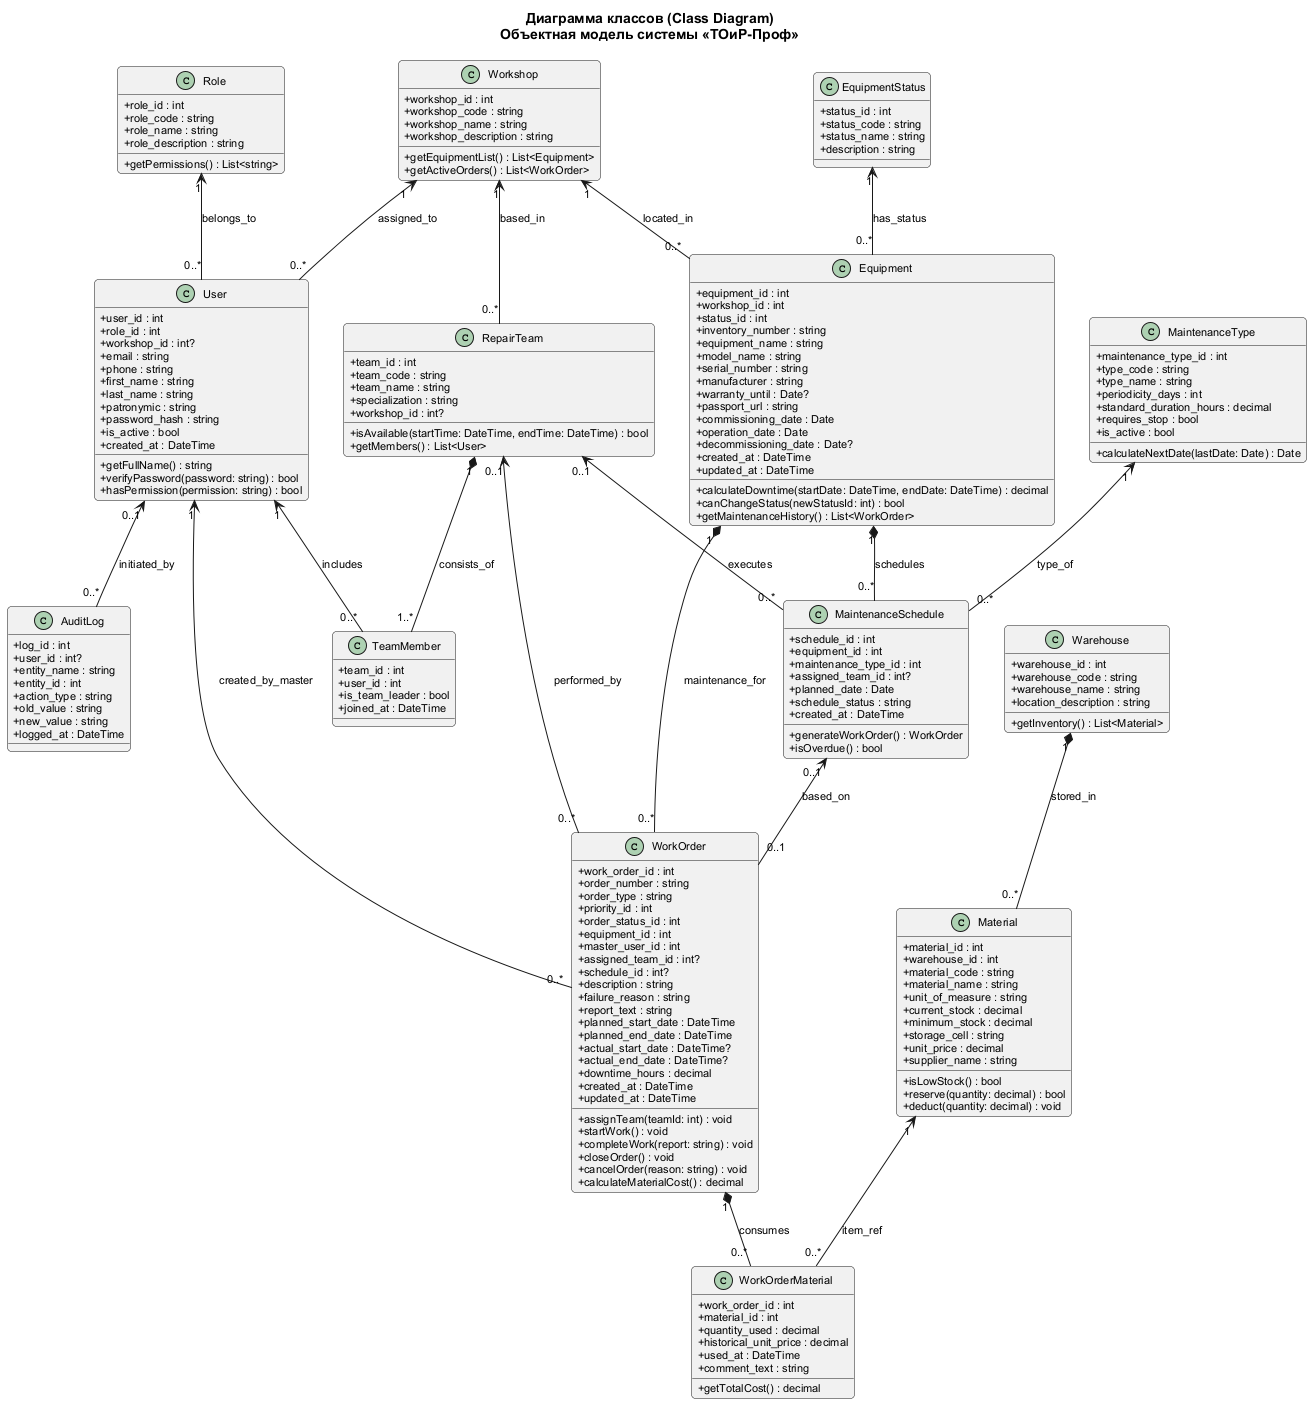

The diagram above was rendered by PlantUML. Its source (embedded in the PNG):
@startuml
skinparam classAttributeIconSize 0
skinparam roundcorner 8
skinparam defaultFontName Arial
skinparam defaultFontSize 11

title Диаграмма классов (Class Diagram)\nОбъектная модель системы «ТОиР-Проф»

class Role {
    + role_id : int
    + role_code : string
    + role_name : string
    + role_description : string
    + getPermissions() : List<string>
}

class Workshop {
    + workshop_id : int
    + workshop_code : string
    + workshop_name : string
    + workshop_description : string
    + getEquipmentList() : List<Equipment>
    + getActiveOrders() : List<WorkOrder>
}

class User {
    + user_id : int
    + role_id : int
    + workshop_id : int?
    + email : string
    + phone : string
    + first_name : string
    + last_name : string
    + patronymic : string
    + password_hash : string
    + is_active : bool
    + created_at : DateTime
    + getFullName() : string
    + verifyPassword(password: string) : bool
    + hasPermission(permission: string) : bool
}

class RepairTeam {
    + team_id : int
    + team_code : string
    + team_name : string
    + specialization : string
    + workshop_id : int?
    + isAvailable(startTime: DateTime, endTime: DateTime) : bool
    + getMembers() : List<User>
}

class TeamMember {
    + team_id : int
    + user_id : int
    + is_team_leader : bool
    + joined_at : DateTime
}

class EquipmentStatus {
    + status_id : int
    + status_code : string
    + status_name : string
    + description : string
}

class Equipment {
    + equipment_id : int
    + workshop_id : int
    + status_id : int
    + inventory_number : string
    + equipment_name : string
    + model_name : string
    + serial_number : string
    + manufacturer : string
    + warranty_until : Date?
    + passport_url : string
    + commissioning_date : Date
    + operation_date : Date
    + decommissioning_date : Date?
    + created_at : DateTime
    + updated_at : DateTime
    + calculateDowntime(startDate: DateTime, endDate: DateTime) : decimal
    + canChangeStatus(newStatusId: int) : bool
    + getMaintenanceHistory() : List<WorkOrder>
}

class MaintenanceType {
    + maintenance_type_id : int
    + type_code : string
    + type_name : string
    + periodicity_days : int
    + standard_duration_hours : decimal
    + requires_stop : bool
    + is_active : bool
    + calculateNextDate(lastDate: Date) : Date
}

class MaintenanceSchedule {
    + schedule_id : int
    + equipment_id : int
    + maintenance_type_id : int
    + assigned_team_id : int?
    + planned_date : Date
    + schedule_status : string
    + created_at : DateTime
    + generateWorkOrder() : WorkOrder
    + isOverdue() : bool
}

class WorkOrder {
    + work_order_id : int
    + order_number : string
    + order_type : string
    + priority_id : int
    + order_status_id : int
    + equipment_id : int
    + master_user_id : int
    + assigned_team_id : int?
    + schedule_id : int?
    + description : string
    + failure_reason : string
    + report_text : string
    + planned_start_date : DateTime
    + planned_end_date : DateTime
    + actual_start_date : DateTime?
    + actual_end_date : DateTime?
    + downtime_hours : decimal
    + created_at : DateTime
    + updated_at : DateTime
    + assignTeam(teamId: int) : void
    + startWork() : void
    + completeWork(report: string) : void
    + closeOrder() : void
    + cancelOrder(reason: string) : void
    + calculateMaterialCost() : decimal
}

class Warehouse {
    + warehouse_id : int
    + warehouse_code : string
    + warehouse_name : string
    + location_description : string
    + getInventory() : List<Material>
}

class Material {
    + material_id : int
    + warehouse_id : int
    + material_code : string
    + material_name : string
    + unit_of_measure : string
    + current_stock : decimal
    + minimum_stock : decimal
    + storage_cell : string
    + unit_price : decimal
    + supplier_name : string
    + isLowStock() : bool
    + reserve(quantity: decimal) : bool
    + deduct(quantity: decimal) : void
}

class WorkOrderMaterial {
    + work_order_id : int
    + material_id : int
    + quantity_used : decimal
    + historical_unit_price : decimal
    + used_at : DateTime
    + comment_text : string
    + getTotalCost() : decimal
}

class AuditLog {
    + log_id : int
    + user_id : int?
    + entity_name : string
    + entity_id : int
    + action_type : string
    + old_value : string
    + new_value : string
    + logged_at : DateTime
}

' Отношения между классами
Role "1" <-- "0..*" User : belongs_to
Workshop "1" <-- "0..*" User : assigned_to
Workshop "1" <-- "0..*" RepairTeam : based_in
Workshop "1" <-- "0..*" Equipment : located_in

RepairTeam "1" *-- "1..*" TeamMember : consists_of
User "1" <-- "0..*" TeamMember : includes

EquipmentStatus "1" <-- "0..*" Equipment : has_status
Equipment "1" *-- "0..*" MaintenanceSchedule : schedules
MaintenanceType "1" <-- "0..*" MaintenanceSchedule : type_of
RepairTeam "0..1" <-- "0..*" MaintenanceSchedule : executes

Equipment "1" *-- "0..*" WorkOrder : maintenance_for
User "1" <-- "0..*" WorkOrder : created_by_master
RepairTeam "0..1" <-- "0..*" WorkOrder : performed_by
MaintenanceSchedule "0..1" <-- "0..1" WorkOrder : based_on

Warehouse "1" *-- "0..*" Material : stored_in
WorkOrder "1" *-- "0..*" WorkOrderMaterial : consumes
Material "1" <-- "0..*" WorkOrderMaterial : item_ref

User "0..1" <-- "0..*" AuditLog : initiated_by

@enduml